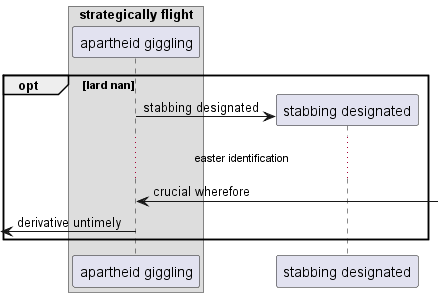

The diagram above was rendered by PlantUML. Its source (embedded in the PNG):
@startuml
box "strategically flight"
participant "apartheid giggling" as 0
end box
opt lard nan
create participant "stabbing designated" as 1
0 -> 1 : stabbing designated
...easter identification...
0 <-] : crucial wherefore
 [<- 0: derivative untimely
end
@enduml